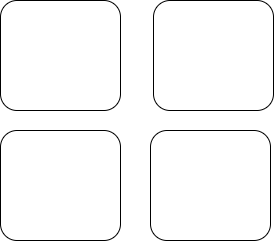

The diagram above was exported from draw.io. Its source (the exported page's mxGraphModel, read from the mxfile embedded in the PNG):
<mxGraphModel dx="1335" dy="742" grid="1" gridSize="10" guides="1" tooltips="1" connect="1" arrows="1" fold="1" page="1" pageScale="1" pageWidth="827" pageHeight="1169" math="0" shadow="0">
  <root>
    <mxCell id="0" />
    <mxCell id="1" parent="0" />
    <mxCell id="6bf9y3RzFjf_j97fNgCH-1" value="" style="rounded=1;whiteSpace=wrap;html=1;" vertex="1" parent="1">
      <mxGeometry x="270" y="110" width="120" height="110" as="geometry" />
    </mxCell>
    <mxCell id="6bf9y3RzFjf_j97fNgCH-6" value="" style="rounded=1;whiteSpace=wrap;html=1;imageWidth=24;" vertex="1" parent="1">
      <mxGeometry x="270" y="240" width="120" height="110" as="geometry" />
    </mxCell>
    <mxCell id="6bf9y3RzFjf_j97fNgCH-7" value="" style="rounded=1;whiteSpace=wrap;html=1;" vertex="1" parent="1">
      <mxGeometry x="423" y="110" width="120" height="110" as="geometry" />
    </mxCell>
    <mxCell id="6bf9y3RzFjf_j97fNgCH-8" value="" style="rounded=1;whiteSpace=wrap;html=1;" vertex="1" parent="1">
      <mxGeometry x="420" y="240" width="120" height="110" as="geometry" />
    </mxCell>
  </root>
</mxGraphModel>